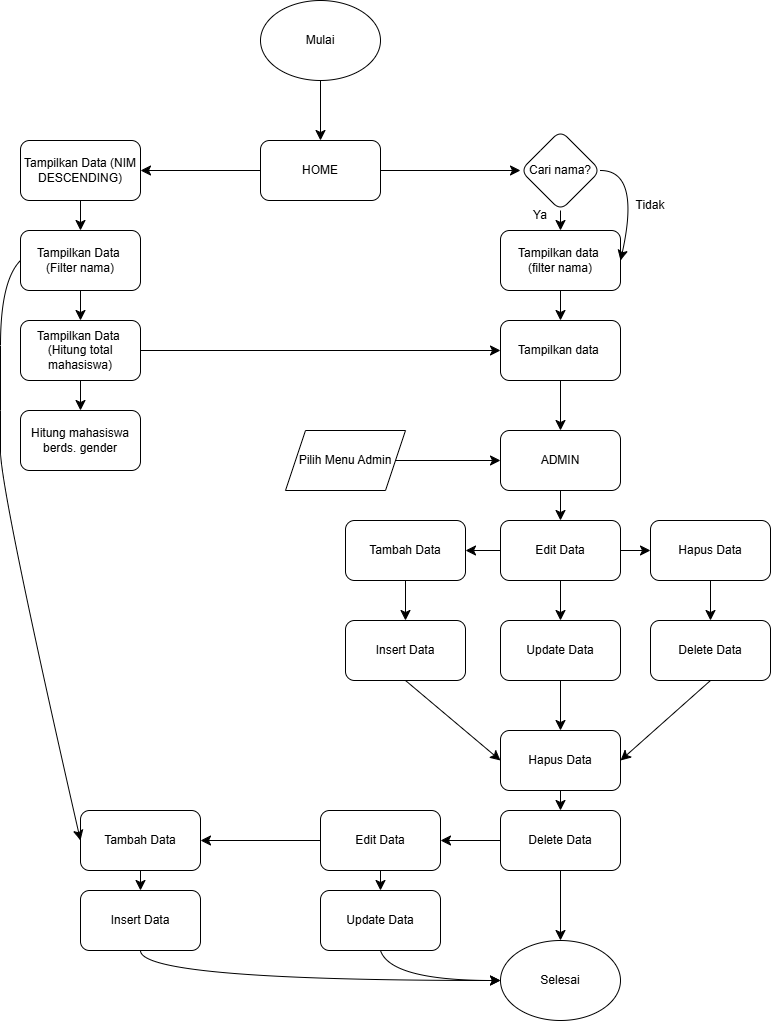

The diagram above was exported from draw.io. Its source (the exported page's mxGraphModel, read from the mxfile embedded in the PNG):
<mxGraphModel dx="1094" dy="1337" grid="1" gridSize="10" guides="1" tooltips="1" connect="1" arrows="1" fold="1" page="1" pageScale="1" pageWidth="850" pageHeight="1100" math="0" shadow="0">
  <root>
    <mxCell id="0" />
    <mxCell id="1" parent="0" />
    <mxCell id="wdKVVvH3VJCdUq2VV2YL-15" edge="1" parent="1" source="wdKVVvH3VJCdUq2VV2YL-13" style="edgeStyle=none;curved=1;rounded=0;orthogonalLoop=1;jettySize=auto;html=1;fontSize=12;startSize=8;endSize=8;" target="wdKVVvH3VJCdUq2VV2YL-14" value="">
      <mxGeometry relative="1" as="geometry" />
    </mxCell>
    <mxCell id="wdKVVvH3VJCdUq2VV2YL-13" parent="1" style="ellipse;whiteSpace=wrap;html=1;" value="Mulai" vertex="1">
      <mxGeometry height="80" width="120" x="280" y="60" as="geometry" />
    </mxCell>
    <mxCell id="wdKVVvH3VJCdUq2VV2YL-17" edge="1" parent="1" source="wdKVVvH3VJCdUq2VV2YL-14" style="edgeStyle=none;curved=1;rounded=0;orthogonalLoop=1;jettySize=auto;html=1;fontSize=12;startSize=8;endSize=8;" target="wdKVVvH3VJCdUq2VV2YL-16" value="">
      <mxGeometry relative="1" as="geometry" />
    </mxCell>
    <mxCell id="wdKVVvH3VJCdUq2VV2YL-25" edge="1" parent="1" source="wdKVVvH3VJCdUq2VV2YL-14" style="edgeStyle=none;curved=1;rounded=0;orthogonalLoop=1;jettySize=auto;html=1;fontSize=12;startSize=8;endSize=8;" target="wdKVVvH3VJCdUq2VV2YL-24" value="">
      <mxGeometry relative="1" as="geometry" />
    </mxCell>
    <mxCell id="wdKVVvH3VJCdUq2VV2YL-14" parent="1" style="rounded=1;whiteSpace=wrap;html=1;" value="HOME" vertex="1">
      <mxGeometry height="60" width="120" x="280" y="200" as="geometry" />
    </mxCell>
    <mxCell id="wdKVVvH3VJCdUq2VV2YL-19" edge="1" parent="1" source="wdKVVvH3VJCdUq2VV2YL-16" style="edgeStyle=none;curved=1;rounded=0;orthogonalLoop=1;jettySize=auto;html=1;fontSize=12;startSize=8;endSize=8;" target="wdKVVvH3VJCdUq2VV2YL-18" value="">
      <mxGeometry relative="1" as="geometry" />
    </mxCell>
    <mxCell id="wdKVVvH3VJCdUq2VV2YL-16" parent="1" style="rounded=1;whiteSpace=wrap;html=1;" value="Tampilkan Data (NIM DESCENDING)" vertex="1">
      <mxGeometry height="60" width="120" x="40" y="200" as="geometry" />
    </mxCell>
    <mxCell id="wdKVVvH3VJCdUq2VV2YL-21" edge="1" parent="1" source="wdKVVvH3VJCdUq2VV2YL-18" style="edgeStyle=none;curved=1;rounded=0;orthogonalLoop=1;jettySize=auto;html=1;fontSize=12;startSize=8;endSize=8;" target="wdKVVvH3VJCdUq2VV2YL-20" value="">
      <mxGeometry relative="1" as="geometry" />
    </mxCell>
    <mxCell id="wdKVVvH3VJCdUq2VV2YL-18" parent="1" style="rounded=1;whiteSpace=wrap;html=1;" value="Tampilkan Data&amp;nbsp;&lt;div&gt;(Filter nama)&lt;/div&gt;" vertex="1">
      <mxGeometry height="60" width="120" x="40" y="290" as="geometry" />
    </mxCell>
    <mxCell id="wdKVVvH3VJCdUq2VV2YL-23" edge="1" parent="1" source="wdKVVvH3VJCdUq2VV2YL-20" style="edgeStyle=none;curved=1;rounded=0;orthogonalLoop=1;jettySize=auto;html=1;fontSize=12;startSize=8;endSize=8;" target="wdKVVvH3VJCdUq2VV2YL-22" value="">
      <mxGeometry relative="1" as="geometry" />
    </mxCell>
    <mxCell id="wdKVVvH3VJCdUq2VV2YL-20" parent="1" style="rounded=1;whiteSpace=wrap;html=1;" value="Tampilkan Data&amp;nbsp;&lt;div&gt;(Hitung total mahasiswa&lt;span style=&quot;background-color: transparent; color: light-dark(rgb(0, 0, 0), rgb(255, 255, 255));&quot;&gt;)&lt;/span&gt;&lt;/div&gt;" vertex="1">
      <mxGeometry height="60" width="120" x="40" y="380" as="geometry" />
    </mxCell>
    <mxCell id="wdKVVvH3VJCdUq2VV2YL-22" parent="1" style="rounded=1;whiteSpace=wrap;html=1;" value="&lt;span style=&quot;background-color: transparent; color: light-dark(rgb(0, 0, 0), rgb(255, 255, 255));&quot;&gt;Hitung mahasiswa berds. gender&lt;/span&gt;" vertex="1">
      <mxGeometry height="60" width="120" x="40" y="470" as="geometry" />
    </mxCell>
    <mxCell id="wdKVVvH3VJCdUq2VV2YL-27" edge="1" parent="1" source="wdKVVvH3VJCdUq2VV2YL-24" style="edgeStyle=none;curved=1;rounded=0;orthogonalLoop=1;jettySize=auto;html=1;fontSize=12;startSize=8;endSize=8;" target="wdKVVvH3VJCdUq2VV2YL-26" value="">
      <mxGeometry relative="1" as="geometry" />
    </mxCell>
    <mxCell id="wdKVVvH3VJCdUq2VV2YL-24" parent="1" style="rhombus;whiteSpace=wrap;html=1;rounded=1;" value="Cari nama?" vertex="1">
      <mxGeometry height="80" width="80" x="540" y="190" as="geometry" />
    </mxCell>
    <mxCell id="wdKVVvH3VJCdUq2VV2YL-32" edge="1" parent="1" source="wdKVVvH3VJCdUq2VV2YL-26" style="edgeStyle=none;curved=1;rounded=0;orthogonalLoop=1;jettySize=auto;html=1;fontSize=12;startSize=8;endSize=8;" target="wdKVVvH3VJCdUq2VV2YL-31" value="">
      <mxGeometry relative="1" as="geometry" />
    </mxCell>
    <mxCell id="wdKVVvH3VJCdUq2VV2YL-26" parent="1" style="whiteSpace=wrap;html=1;rounded=1;" value="Tampilkan data&amp;nbsp;&lt;div&gt;(filter nama)&lt;/div&gt;" vertex="1">
      <mxGeometry height="60" width="120" x="520" y="290" as="geometry" />
    </mxCell>
    <mxCell id="wdKVVvH3VJCdUq2VV2YL-28" edge="1" parent="1" source="wdKVVvH3VJCdUq2VV2YL-24" style="endArrow=classic;html=1;rounded=0;fontSize=12;startSize=8;endSize=8;curved=1;entryX=1;entryY=0.5;entryDx=0;entryDy=0;exitX=1;exitY=0.5;exitDx=0;exitDy=0;" target="wdKVVvH3VJCdUq2VV2YL-26" value="">
      <mxGeometry height="50" relative="1" width="50" as="geometry">
        <Array as="points">
          <mxPoint x="660" y="230" />
        </Array>
        <mxPoint x="450" y="340" as="sourcePoint" />
        <mxPoint x="500" y="290" as="targetPoint" />
      </mxGeometry>
    </mxCell>
    <mxCell id="wdKVVvH3VJCdUq2VV2YL-29" parent="1" style="text;html=1;whiteSpace=wrap;strokeColor=none;fillColor=none;align=center;verticalAlign=middle;rounded=0;" value="Tidak" vertex="1">
      <mxGeometry height="30" width="60" x="640" y="250" as="geometry" />
    </mxCell>
    <mxCell id="wdKVVvH3VJCdUq2VV2YL-30" parent="1" style="text;html=1;whiteSpace=wrap;strokeColor=none;fillColor=none;align=center;verticalAlign=middle;rounded=0;" value="Ya" vertex="1">
      <mxGeometry height="30" width="60" x="530" y="260" as="geometry" />
    </mxCell>
    <mxCell id="wdKVVvH3VJCdUq2VV2YL-35" edge="1" parent="1" source="wdKVVvH3VJCdUq2VV2YL-31" style="edgeStyle=none;curved=1;rounded=0;orthogonalLoop=1;jettySize=auto;html=1;fontSize=12;startSize=8;endSize=8;" target="wdKVVvH3VJCdUq2VV2YL-34" value="">
      <mxGeometry relative="1" as="geometry" />
    </mxCell>
    <mxCell id="wdKVVvH3VJCdUq2VV2YL-31" parent="1" style="whiteSpace=wrap;html=1;rounded=1;" value="Tampilkan data&amp;nbsp;" vertex="1">
      <mxGeometry height="60" width="120" x="520" y="380" as="geometry" />
    </mxCell>
    <mxCell id="wdKVVvH3VJCdUq2VV2YL-33" edge="1" parent="1" source="wdKVVvH3VJCdUq2VV2YL-20" style="endArrow=classic;html=1;rounded=0;fontSize=12;startSize=8;endSize=8;curved=1;exitX=1;exitY=0.5;exitDx=0;exitDy=0;" target="wdKVVvH3VJCdUq2VV2YL-31" value="">
      <mxGeometry height="50" relative="1" width="50" as="geometry">
        <mxPoint x="300" y="490" as="sourcePoint" />
        <mxPoint x="350" y="440" as="targetPoint" />
      </mxGeometry>
    </mxCell>
    <mxCell id="wdKVVvH3VJCdUq2VV2YL-41" edge="1" parent="1" source="wdKVVvH3VJCdUq2VV2YL-34" style="edgeStyle=none;curved=1;rounded=0;orthogonalLoop=1;jettySize=auto;html=1;fontSize=12;startSize=8;endSize=8;" target="wdKVVvH3VJCdUq2VV2YL-40" value="">
      <mxGeometry relative="1" as="geometry" />
    </mxCell>
    <mxCell id="wdKVVvH3VJCdUq2VV2YL-34" parent="1" style="whiteSpace=wrap;html=1;rounded=1;" value="ADMIN" vertex="1">
      <mxGeometry height="60" width="120" x="520" y="490" as="geometry" />
    </mxCell>
    <mxCell id="wdKVVvH3VJCdUq2VV2YL-37" edge="1" parent="1" style="edgeStyle=none;curved=1;rounded=0;orthogonalLoop=1;jettySize=auto;html=1;fontSize=12;startSize=8;endSize=8;" target="wdKVVvH3VJCdUq2VV2YL-34" value="">
      <mxGeometry relative="1" as="geometry">
        <mxPoint x="410" y="520" as="sourcePoint" />
      </mxGeometry>
    </mxCell>
    <mxCell id="wdKVVvH3VJCdUq2VV2YL-39" parent="1" style="shape=parallelogram;perimeter=parallelogramPerimeter;whiteSpace=wrap;html=1;fixedSize=1;" value="Pilih Menu Admin" vertex="1">
      <mxGeometry height="60" width="120" x="305" y="490" as="geometry" />
    </mxCell>
    <mxCell id="wdKVVvH3VJCdUq2VV2YL-43" edge="1" parent="1" source="wdKVVvH3VJCdUq2VV2YL-40" style="edgeStyle=none;curved=1;rounded=0;orthogonalLoop=1;jettySize=auto;html=1;fontSize=12;startSize=8;endSize=8;" target="wdKVVvH3VJCdUq2VV2YL-42" value="">
      <mxGeometry relative="1" as="geometry" />
    </mxCell>
    <mxCell id="wdKVVvH3VJCdUq2VV2YL-45" edge="1" parent="1" source="wdKVVvH3VJCdUq2VV2YL-40" style="edgeStyle=none;curved=1;rounded=0;orthogonalLoop=1;jettySize=auto;html=1;fontSize=12;startSize=8;endSize=8;" target="wdKVVvH3VJCdUq2VV2YL-44" value="">
      <mxGeometry relative="1" as="geometry" />
    </mxCell>
    <mxCell id="wdKVVvH3VJCdUq2VV2YL-49" edge="1" parent="1" source="wdKVVvH3VJCdUq2VV2YL-40" style="edgeStyle=none;curved=1;rounded=0;orthogonalLoop=1;jettySize=auto;html=1;fontSize=12;startSize=8;endSize=8;" target="wdKVVvH3VJCdUq2VV2YL-48" value="">
      <mxGeometry relative="1" as="geometry" />
    </mxCell>
    <mxCell id="wdKVVvH3VJCdUq2VV2YL-40" parent="1" style="whiteSpace=wrap;html=1;rounded=1;" value="Edit Data" vertex="1">
      <mxGeometry height="60" width="120" x="520" y="580" as="geometry" />
    </mxCell>
    <mxCell id="wdKVVvH3VJCdUq2VV2YL-51" edge="1" parent="1" source="wdKVVvH3VJCdUq2VV2YL-42" style="edgeStyle=none;curved=1;rounded=0;orthogonalLoop=1;jettySize=auto;html=1;fontSize=12;startSize=8;endSize=8;" target="wdKVVvH3VJCdUq2VV2YL-50" value="">
      <mxGeometry relative="1" as="geometry" />
    </mxCell>
    <mxCell id="wdKVVvH3VJCdUq2VV2YL-42" parent="1" style="whiteSpace=wrap;html=1;rounded=1;" value="Tambah Data" vertex="1">
      <mxGeometry height="60" width="120" x="365" y="580" as="geometry" />
    </mxCell>
    <mxCell id="wdKVVvH3VJCdUq2VV2YL-47" edge="1" parent="1" source="wdKVVvH3VJCdUq2VV2YL-44" style="edgeStyle=none;curved=1;rounded=0;orthogonalLoop=1;jettySize=auto;html=1;fontSize=12;startSize=8;endSize=8;" target="wdKVVvH3VJCdUq2VV2YL-46" value="">
      <mxGeometry relative="1" as="geometry" />
    </mxCell>
    <mxCell id="wdKVVvH3VJCdUq2VV2YL-44" parent="1" style="whiteSpace=wrap;html=1;rounded=1;" value="Hapus Data" vertex="1">
      <mxGeometry height="60" width="120" x="670" y="580" as="geometry" />
    </mxCell>
    <mxCell id="wdKVVvH3VJCdUq2VV2YL-46" parent="1" style="whiteSpace=wrap;html=1;rounded=1;" value="Delete Data" vertex="1">
      <mxGeometry height="60" width="120" x="670" y="680" as="geometry" />
    </mxCell>
    <mxCell id="wdKVVvH3VJCdUq2VV2YL-53" edge="1" parent="1" source="wdKVVvH3VJCdUq2VV2YL-48" style="edgeStyle=none;curved=1;rounded=0;orthogonalLoop=1;jettySize=auto;html=1;fontSize=12;startSize=8;endSize=8;" target="wdKVVvH3VJCdUq2VV2YL-52" value="">
      <mxGeometry relative="1" as="geometry" />
    </mxCell>
    <mxCell id="wdKVVvH3VJCdUq2VV2YL-48" parent="1" style="whiteSpace=wrap;html=1;rounded=1;" value="Update Data" vertex="1">
      <mxGeometry height="60" width="120" x="520" y="680" as="geometry" />
    </mxCell>
    <mxCell id="wdKVVvH3VJCdUq2VV2YL-50" parent="1" style="whiteSpace=wrap;html=1;rounded=1;" value="Insert&lt;span style=&quot;background-color: transparent; color: light-dark(rgb(0, 0, 0), rgb(255, 255, 255));&quot;&gt;&amp;nbsp;Data&lt;/span&gt;" vertex="1">
      <mxGeometry height="60" width="120" x="365" y="680" as="geometry" />
    </mxCell>
    <mxCell id="wdKVVvH3VJCdUq2VV2YL-55" edge="1" parent="1" source="wdKVVvH3VJCdUq2VV2YL-52" style="edgeStyle=none;curved=1;rounded=0;orthogonalLoop=1;jettySize=auto;html=1;fontSize=12;startSize=8;endSize=8;" target="wdKVVvH3VJCdUq2VV2YL-54" value="">
      <mxGeometry relative="1" as="geometry" />
    </mxCell>
    <mxCell id="wdKVVvH3VJCdUq2VV2YL-52" parent="1" style="rounded=1;whiteSpace=wrap;html=1;" value="Hapus Data" vertex="1">
      <mxGeometry height="60" width="120" x="520" y="790" as="geometry" />
    </mxCell>
    <mxCell id="wdKVVvH3VJCdUq2VV2YL-60" edge="1" parent="1" source="wdKVVvH3VJCdUq2VV2YL-54" style="edgeStyle=none;curved=1;rounded=0;orthogonalLoop=1;jettySize=auto;html=1;fontSize=12;startSize=8;endSize=8;" target="wdKVVvH3VJCdUq2VV2YL-59" value="">
      <mxGeometry relative="1" as="geometry" />
    </mxCell>
    <mxCell id="wdKVVvH3VJCdUq2VV2YL-54" parent="1" style="rounded=1;whiteSpace=wrap;html=1;" value="Delete Data" vertex="1">
      <mxGeometry height="60" width="120" x="520" y="870" as="geometry" />
    </mxCell>
    <mxCell id="wdKVVvH3VJCdUq2VV2YL-56" edge="1" parent="1" source="wdKVVvH3VJCdUq2VV2YL-50" style="endArrow=classic;html=1;rounded=0;fontSize=12;startSize=8;endSize=8;curved=1;exitX=0.5;exitY=1;exitDx=0;exitDy=0;entryX=0;entryY=0.5;entryDx=0;entryDy=0;" target="wdKVVvH3VJCdUq2VV2YL-52" value="">
      <mxGeometry height="50" relative="1" width="50" as="geometry">
        <mxPoint x="520" y="770" as="sourcePoint" />
        <mxPoint x="570" y="720" as="targetPoint" />
      </mxGeometry>
    </mxCell>
    <mxCell id="wdKVVvH3VJCdUq2VV2YL-57" edge="1" parent="1" source="wdKVVvH3VJCdUq2VV2YL-46" style="endArrow=classic;html=1;rounded=0;fontSize=12;startSize=8;endSize=8;curved=1;exitX=0.5;exitY=1;exitDx=0;exitDy=0;entryX=1;entryY=0.5;entryDx=0;entryDy=0;" target="wdKVVvH3VJCdUq2VV2YL-52" value="">
      <mxGeometry height="50" relative="1" width="50" as="geometry">
        <mxPoint x="500" y="750" as="sourcePoint" />
        <mxPoint x="620" y="830" as="targetPoint" />
      </mxGeometry>
    </mxCell>
    <mxCell id="wdKVVvH3VJCdUq2VV2YL-58" parent="1" style="ellipse;whiteSpace=wrap;html=1;" value="Selesai" vertex="1">
      <mxGeometry height="80" width="120" x="520" y="1000" as="geometry" />
    </mxCell>
    <mxCell id="wdKVVvH3VJCdUq2VV2YL-62" edge="1" parent="1" source="wdKVVvH3VJCdUq2VV2YL-59" style="edgeStyle=none;curved=1;rounded=0;orthogonalLoop=1;jettySize=auto;html=1;fontSize=12;startSize=8;endSize=8;" target="wdKVVvH3VJCdUq2VV2YL-61" value="">
      <mxGeometry relative="1" as="geometry" />
    </mxCell>
    <mxCell id="wdKVVvH3VJCdUq2VV2YL-64" edge="1" parent="1" source="wdKVVvH3VJCdUq2VV2YL-59" style="edgeStyle=none;curved=1;rounded=0;orthogonalLoop=1;jettySize=auto;html=1;fontSize=12;startSize=8;endSize=8;" target="wdKVVvH3VJCdUq2VV2YL-63" value="">
      <mxGeometry relative="1" as="geometry" />
    </mxCell>
    <mxCell id="wdKVVvH3VJCdUq2VV2YL-59" parent="1" style="rounded=1;whiteSpace=wrap;html=1;" value="Edit Data" vertex="1">
      <mxGeometry height="60" width="120" x="340" y="870" as="geometry" />
    </mxCell>
    <mxCell id="wdKVVvH3VJCdUq2VV2YL-61" parent="1" style="rounded=1;whiteSpace=wrap;html=1;" value="Update Data" vertex="1">
      <mxGeometry height="60" width="120" x="340" y="950" as="geometry" />
    </mxCell>
    <mxCell id="wdKVVvH3VJCdUq2VV2YL-66" edge="1" parent="1" source="wdKVVvH3VJCdUq2VV2YL-63" style="edgeStyle=none;curved=1;rounded=0;orthogonalLoop=1;jettySize=auto;html=1;fontSize=12;startSize=8;endSize=8;" target="wdKVVvH3VJCdUq2VV2YL-65" value="">
      <mxGeometry relative="1" as="geometry" />
    </mxCell>
    <mxCell id="wdKVVvH3VJCdUq2VV2YL-63" parent="1" style="rounded=1;whiteSpace=wrap;html=1;" value="Tambah Data" vertex="1">
      <mxGeometry height="60" width="120" x="100" y="870" as="geometry" />
    </mxCell>
    <mxCell id="wdKVVvH3VJCdUq2VV2YL-65" parent="1" style="rounded=1;whiteSpace=wrap;html=1;" value="Insert Data" vertex="1">
      <mxGeometry height="60" width="120" x="100" y="950" as="geometry" />
    </mxCell>
    <mxCell id="wdKVVvH3VJCdUq2VV2YL-67" edge="1" parent="1" source="wdKVVvH3VJCdUq2VV2YL-54" style="endArrow=classic;html=1;rounded=0;fontSize=12;startSize=8;endSize=8;curved=1;exitX=0.5;exitY=1;exitDx=0;exitDy=0;" target="wdKVVvH3VJCdUq2VV2YL-58" value="">
      <mxGeometry height="50" relative="1" width="50" as="geometry">
        <mxPoint x="340" y="1030" as="sourcePoint" />
        <mxPoint x="390" y="980" as="targetPoint" />
      </mxGeometry>
    </mxCell>
    <mxCell id="wdKVVvH3VJCdUq2VV2YL-68" edge="1" parent="1" source="wdKVVvH3VJCdUq2VV2YL-61" style="endArrow=classic;html=1;rounded=0;fontSize=12;startSize=8;endSize=8;curved=1;entryX=0;entryY=0.5;entryDx=0;entryDy=0;exitX=0.5;exitY=1;exitDx=0;exitDy=0;" target="wdKVVvH3VJCdUq2VV2YL-58" value="">
      <mxGeometry height="50" relative="1" width="50" as="geometry">
        <Array as="points">
          <mxPoint x="410" y="1040" />
        </Array>
        <mxPoint x="410" y="1020" as="sourcePoint" />
        <mxPoint x="480" y="1070" as="targetPoint" />
      </mxGeometry>
    </mxCell>
    <mxCell id="wdKVVvH3VJCdUq2VV2YL-69" edge="1" parent="1" source="wdKVVvH3VJCdUq2VV2YL-65" style="endArrow=classic;html=1;rounded=0;fontSize=12;startSize=8;endSize=8;curved=1;exitX=0.5;exitY=1;exitDx=0;exitDy=0;entryX=0;entryY=0.5;entryDx=0;entryDy=0;" target="wdKVVvH3VJCdUq2VV2YL-58" value="">
      <mxGeometry height="50" relative="1" width="50" as="geometry">
        <Array as="points">
          <mxPoint x="160" y="1040" />
        </Array>
        <mxPoint x="280" y="1080" as="sourcePoint" />
        <mxPoint x="280" y="1150" as="targetPoint" />
      </mxGeometry>
    </mxCell>
    <mxCell id="wdKVVvH3VJCdUq2VV2YL-70" edge="1" parent="1" source="wdKVVvH3VJCdUq2VV2YL-18" style="endArrow=classic;html=1;rounded=0;fontSize=12;startSize=8;endSize=8;curved=1;exitX=0;exitY=0.5;exitDx=0;exitDy=0;entryX=0;entryY=0.5;entryDx=0;entryDy=0;" target="wdKVVvH3VJCdUq2VV2YL-63" value="">
      <mxGeometry height="50" relative="1" width="50" as="geometry">
        <Array as="points">
          <mxPoint x="20" y="340" />
          <mxPoint x="20" y="470" />
          <mxPoint x="20" y="550" />
        </Array>
        <mxPoint x="150" y="670" as="sourcePoint" />
        <mxPoint x="200" y="620" as="targetPoint" />
      </mxGeometry>
    </mxCell>
  </root>
</mxGraphModel>